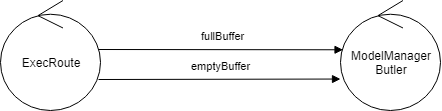

The diagram above was exported from draw.io. Its source (the exported page's mxGraphModel, read from the mxfile embedded in the PNG):
<mxGraphModel dx="715" dy="404" grid="1" gridSize="10" guides="1" tooltips="1" connect="1" arrows="1" fold="1" page="1" pageScale="1" pageWidth="827" pageHeight="1169" math="0" shadow="0">
  <root>
    <mxCell id="0" />
    <mxCell id="1" parent="0" />
    <mxCell id="s0b9L_krxAx5MLCL9W3s-2" value="ExecRoute" style="ellipse;shape=umlControl;whiteSpace=wrap;html=1;" vertex="1" parent="1">
      <mxGeometry x="220" y="340" width="100" height="110" as="geometry" />
    </mxCell>
    <mxCell id="s0b9L_krxAx5MLCL9W3s-4" value="fullBuffer" style="html=1;verticalAlign=bottom;endArrow=block;entryX=0.025;entryY=0.448;entryDx=0;entryDy=0;entryPerimeter=0;" edge="1" parent="1" target="s0b9L_krxAx5MLCL9W3s-16">
      <mxGeometry x="0.0152" y="5" width="80" relative="1" as="geometry">
        <mxPoint x="318" y="389" as="sourcePoint" />
        <mxPoint x="430.8000000000002" y="399.84000000000003" as="targetPoint" />
        <mxPoint as="offset" />
        <Array as="points" />
      </mxGeometry>
    </mxCell>
    <mxCell id="s0b9L_krxAx5MLCL9W3s-14" value="robotCmd(X)" style="html=1;verticalAlign=bottom;endArrow=block;entryX=0.017;entryY=0.561;entryDx=0;entryDy=0;entryPerimeter=0;exitX=1.025;exitY=0.544;exitDx=0;exitDy=0;exitPerimeter=0;" edge="1" parent="1" target="s0b9L_krxAx5MLCL9W3s-11">
      <mxGeometry x="0.0152" y="5" width="80" relative="1" as="geometry">
        <mxPoint x="532.5" y="399.84000000000003" as="sourcePoint" />
        <mxPoint x="440.8000000000002" y="409.8399999999999" as="targetPoint" />
        <mxPoint as="offset" />
        <Array as="points" />
      </mxGeometry>
    </mxCell>
    <mxCell id="s0b9L_krxAx5MLCL9W3s-16" value="ModelManager&lt;br&gt;Butler" style="ellipse;shape=umlControl;whiteSpace=wrap;html=1;" vertex="1" parent="1">
      <mxGeometry x="560" y="340" width="100" height="110" as="geometry" />
    </mxCell>
    <mxCell id="s0b9L_krxAx5MLCL9W3s-21" value="emptyBuffer" style="html=1;verticalAlign=bottom;endArrow=block;entryX=0;entryY=0.714;entryDx=0;entryDy=0;entryPerimeter=0;" edge="1" parent="1" target="s0b9L_krxAx5MLCL9W3s-16">
      <mxGeometry x="0.0152" y="5" width="80" relative="1" as="geometry">
        <mxPoint x="318" y="419" as="sourcePoint" />
        <mxPoint x="570" y="409.28999999999996" as="targetPoint" />
        <mxPoint as="offset" />
        <Array as="points" />
      </mxGeometry>
    </mxCell>
  </root>
</mxGraphModel>